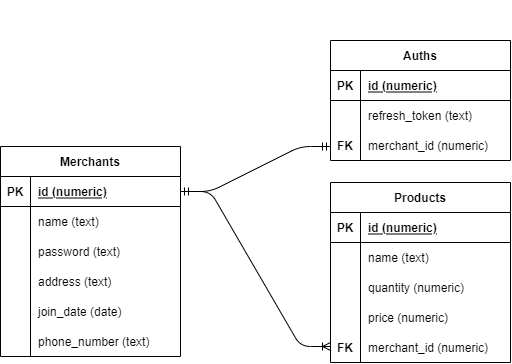

The diagram above was exported from draw.io. Its source (the exported page's mxGraphModel, read from the mxfile embedded in the PNG):
<mxGraphModel dx="1477" dy="899" grid="1" gridSize="10" guides="1" tooltips="1" connect="1" arrows="1" fold="1" page="1" pageScale="1" pageWidth="827" pageHeight="1169" math="0" shadow="0">
  <root>
    <mxCell id="0" />
    <mxCell id="1" parent="0" />
    <mxCell id="gtZzD4rDsunI0RF0w2BN-62" value="" style="edgeStyle=entityRelationEdgeStyle;fontSize=12;html=1;endArrow=ERoneToMany;" edge="1" parent="1" source="gtZzD4rDsunI0RF0w2BN-10">
      <mxGeometry width="100" height="100" relative="1" as="geometry">
        <mxPoint x="270" y="600" as="sourcePoint" />
        <mxPoint x="290" y="620" as="targetPoint" />
      </mxGeometry>
    </mxCell>
    <mxCell id="gtZzD4rDsunI0RF0w2BN-63" value="" style="group" vertex="1" connectable="0" parent="1">
      <mxGeometry x="120" y="274" width="180" height="120" as="geometry" />
    </mxCell>
    <mxCell id="gtZzD4rDsunI0RF0w2BN-64" value="" style="group" vertex="1" connectable="0" parent="gtZzD4rDsunI0RF0w2BN-63">
      <mxGeometry x="170" y="40" width="180" height="120" as="geometry" />
    </mxCell>
    <mxCell id="gtZzD4rDsunI0RF0w2BN-47" value="Auths" style="shape=table;startSize=30;container=1;collapsible=1;childLayout=tableLayout;fixedRows=1;rowLines=0;fontStyle=1;align=center;resizeLast=1;" vertex="1" parent="gtZzD4rDsunI0RF0w2BN-64">
      <mxGeometry width="180" height="120" as="geometry" />
    </mxCell>
    <mxCell id="gtZzD4rDsunI0RF0w2BN-48" value="" style="shape=partialRectangle;collapsible=0;dropTarget=0;pointerEvents=0;fillColor=none;top=0;left=0;bottom=1;right=0;points=[[0,0.5],[1,0.5]];portConstraint=eastwest;" vertex="1" parent="gtZzD4rDsunI0RF0w2BN-47">
      <mxGeometry y="30" width="180" height="30" as="geometry" />
    </mxCell>
    <mxCell id="gtZzD4rDsunI0RF0w2BN-49" value="PK" style="shape=partialRectangle;connectable=0;fillColor=none;top=0;left=0;bottom=0;right=0;fontStyle=1;overflow=hidden;" vertex="1" parent="gtZzD4rDsunI0RF0w2BN-48">
      <mxGeometry width="30" height="30" as="geometry" />
    </mxCell>
    <mxCell id="gtZzD4rDsunI0RF0w2BN-50" value="id (numeric)" style="shape=partialRectangle;connectable=0;fillColor=none;top=0;left=0;bottom=0;right=0;align=left;spacingLeft=6;fontStyle=5;overflow=hidden;" vertex="1" parent="gtZzD4rDsunI0RF0w2BN-48">
      <mxGeometry x="30" width="150" height="30" as="geometry" />
    </mxCell>
    <mxCell id="gtZzD4rDsunI0RF0w2BN-51" value="" style="shape=partialRectangle;collapsible=0;dropTarget=0;pointerEvents=0;fillColor=none;top=0;left=0;bottom=0;right=0;points=[[0,0.5],[1,0.5]];portConstraint=eastwest;" vertex="1" parent="gtZzD4rDsunI0RF0w2BN-47">
      <mxGeometry y="60" width="180" height="30" as="geometry" />
    </mxCell>
    <mxCell id="gtZzD4rDsunI0RF0w2BN-52" value="" style="shape=partialRectangle;connectable=0;fillColor=none;top=0;left=0;bottom=0;right=0;editable=1;overflow=hidden;" vertex="1" parent="gtZzD4rDsunI0RF0w2BN-51">
      <mxGeometry width="30" height="30" as="geometry" />
    </mxCell>
    <mxCell id="gtZzD4rDsunI0RF0w2BN-53" value="refresh_token (text)" style="shape=partialRectangle;connectable=0;fillColor=none;top=0;left=0;bottom=0;right=0;align=left;spacingLeft=6;overflow=hidden;" vertex="1" parent="gtZzD4rDsunI0RF0w2BN-51">
      <mxGeometry x="30" width="150" height="30" as="geometry" />
    </mxCell>
    <mxCell id="gtZzD4rDsunI0RF0w2BN-54" value="" style="shape=partialRectangle;collapsible=0;dropTarget=0;pointerEvents=0;fillColor=none;top=0;left=0;bottom=0;right=0;points=[[0,0.5],[1,0.5]];portConstraint=eastwest;" vertex="1" parent="gtZzD4rDsunI0RF0w2BN-47">
      <mxGeometry y="90" width="180" height="30" as="geometry" />
    </mxCell>
    <mxCell id="gtZzD4rDsunI0RF0w2BN-55" value="" style="shape=partialRectangle;connectable=0;fillColor=none;top=0;left=0;bottom=0;right=0;editable=1;overflow=hidden;" vertex="1" parent="gtZzD4rDsunI0RF0w2BN-54">
      <mxGeometry width="30" height="30" as="geometry" />
    </mxCell>
    <mxCell id="gtZzD4rDsunI0RF0w2BN-56" value="merchant_id (numeric)" style="shape=partialRectangle;connectable=0;fillColor=none;top=0;left=0;bottom=0;right=0;align=left;spacingLeft=6;overflow=hidden;" vertex="1" parent="gtZzD4rDsunI0RF0w2BN-54">
      <mxGeometry x="30" width="150" height="30" as="geometry" />
    </mxCell>
    <mxCell id="gtZzD4rDsunI0RF0w2BN-61" value="FK" style="shape=partialRectangle;connectable=0;fillColor=none;top=0;left=0;bottom=0;right=0;fontStyle=1;overflow=hidden;" vertex="1" parent="gtZzD4rDsunI0RF0w2BN-64">
      <mxGeometry y="90" width="30" height="30" as="geometry" />
    </mxCell>
    <mxCell id="gtZzD4rDsunI0RF0w2BN-65" value="" style="group" vertex="1" connectable="0" parent="1">
      <mxGeometry x="-40" y="420" width="180" height="210" as="geometry" />
    </mxCell>
    <mxCell id="gtZzD4rDsunI0RF0w2BN-9" value="Merchants" style="shape=table;startSize=30;container=1;collapsible=1;childLayout=tableLayout;fixedRows=1;rowLines=0;fontStyle=1;align=center;resizeLast=1;" vertex="1" parent="gtZzD4rDsunI0RF0w2BN-65">
      <mxGeometry width="180" height="210" as="geometry" />
    </mxCell>
    <mxCell id="gtZzD4rDsunI0RF0w2BN-10" value="" style="shape=partialRectangle;collapsible=0;dropTarget=0;pointerEvents=0;fillColor=none;top=0;left=0;bottom=1;right=0;points=[[0,0.5],[1,0.5]];portConstraint=eastwest;" vertex="1" parent="gtZzD4rDsunI0RF0w2BN-9">
      <mxGeometry y="30" width="180" height="30" as="geometry" />
    </mxCell>
    <mxCell id="gtZzD4rDsunI0RF0w2BN-11" value="PK" style="shape=partialRectangle;connectable=0;fillColor=none;top=0;left=0;bottom=0;right=0;fontStyle=1;overflow=hidden;" vertex="1" parent="gtZzD4rDsunI0RF0w2BN-10">
      <mxGeometry width="30" height="30" as="geometry" />
    </mxCell>
    <mxCell id="gtZzD4rDsunI0RF0w2BN-12" value="id (numeric)" style="shape=partialRectangle;connectable=0;fillColor=none;top=0;left=0;bottom=0;right=0;align=left;spacingLeft=6;fontStyle=5;overflow=hidden;" vertex="1" parent="gtZzD4rDsunI0RF0w2BN-10">
      <mxGeometry x="30" width="150" height="30" as="geometry" />
    </mxCell>
    <mxCell id="gtZzD4rDsunI0RF0w2BN-13" value="" style="shape=partialRectangle;collapsible=0;dropTarget=0;pointerEvents=0;fillColor=none;top=0;left=0;bottom=0;right=0;points=[[0,0.5],[1,0.5]];portConstraint=eastwest;" vertex="1" parent="gtZzD4rDsunI0RF0w2BN-9">
      <mxGeometry y="60" width="180" height="30" as="geometry" />
    </mxCell>
    <mxCell id="gtZzD4rDsunI0RF0w2BN-14" value="" style="shape=partialRectangle;connectable=0;fillColor=none;top=0;left=0;bottom=0;right=0;editable=1;overflow=hidden;" vertex="1" parent="gtZzD4rDsunI0RF0w2BN-13">
      <mxGeometry width="30" height="30" as="geometry" />
    </mxCell>
    <mxCell id="gtZzD4rDsunI0RF0w2BN-15" value="name (text)" style="shape=partialRectangle;connectable=0;fillColor=none;top=0;left=0;bottom=0;right=0;align=left;spacingLeft=6;overflow=hidden;" vertex="1" parent="gtZzD4rDsunI0RF0w2BN-13">
      <mxGeometry x="30" width="150" height="30" as="geometry" />
    </mxCell>
    <mxCell id="gtZzD4rDsunI0RF0w2BN-16" value="" style="shape=partialRectangle;collapsible=0;dropTarget=0;pointerEvents=0;fillColor=none;top=0;left=0;bottom=0;right=0;points=[[0,0.5],[1,0.5]];portConstraint=eastwest;" vertex="1" parent="gtZzD4rDsunI0RF0w2BN-9">
      <mxGeometry y="90" width="180" height="30" as="geometry" />
    </mxCell>
    <mxCell id="gtZzD4rDsunI0RF0w2BN-17" value="" style="shape=partialRectangle;connectable=0;fillColor=none;top=0;left=0;bottom=0;right=0;editable=1;overflow=hidden;" vertex="1" parent="gtZzD4rDsunI0RF0w2BN-16">
      <mxGeometry width="30" height="30" as="geometry" />
    </mxCell>
    <mxCell id="gtZzD4rDsunI0RF0w2BN-18" value="password (text)" style="shape=partialRectangle;connectable=0;fillColor=none;top=0;left=0;bottom=0;right=0;align=left;spacingLeft=6;overflow=hidden;" vertex="1" parent="gtZzD4rDsunI0RF0w2BN-16">
      <mxGeometry x="30" width="150" height="30" as="geometry" />
    </mxCell>
    <mxCell id="gtZzD4rDsunI0RF0w2BN-19" value="" style="shape=partialRectangle;collapsible=0;dropTarget=0;pointerEvents=0;fillColor=none;top=0;left=0;bottom=0;right=0;points=[[0,0.5],[1,0.5]];portConstraint=eastwest;" vertex="1" parent="gtZzD4rDsunI0RF0w2BN-9">
      <mxGeometry y="120" width="180" height="30" as="geometry" />
    </mxCell>
    <mxCell id="gtZzD4rDsunI0RF0w2BN-20" value="" style="shape=partialRectangle;connectable=0;fillColor=none;top=0;left=0;bottom=0;right=0;editable=1;overflow=hidden;" vertex="1" parent="gtZzD4rDsunI0RF0w2BN-19">
      <mxGeometry width="30" height="30" as="geometry" />
    </mxCell>
    <mxCell id="gtZzD4rDsunI0RF0w2BN-21" value="address (text)" style="shape=partialRectangle;connectable=0;fillColor=none;top=0;left=0;bottom=0;right=0;align=left;spacingLeft=6;overflow=hidden;" vertex="1" parent="gtZzD4rDsunI0RF0w2BN-19">
      <mxGeometry x="30" width="150" height="30" as="geometry" />
    </mxCell>
    <mxCell id="gtZzD4rDsunI0RF0w2BN-22" value="" style="shape=partialRectangle;collapsible=0;dropTarget=0;pointerEvents=0;fillColor=none;top=0;left=0;bottom=0;right=0;points=[[0,0.5],[1,0.5]];portConstraint=eastwest;" vertex="1" parent="gtZzD4rDsunI0RF0w2BN-65">
      <mxGeometry y="150" width="180" height="30" as="geometry" />
    </mxCell>
    <mxCell id="gtZzD4rDsunI0RF0w2BN-23" value="" style="shape=partialRectangle;connectable=0;fillColor=none;top=0;left=0;bottom=0;right=0;editable=1;overflow=hidden;" vertex="1" parent="gtZzD4rDsunI0RF0w2BN-22">
      <mxGeometry width="30" height="30" as="geometry" />
    </mxCell>
    <mxCell id="gtZzD4rDsunI0RF0w2BN-24" value="join_date (date)" style="shape=partialRectangle;connectable=0;fillColor=none;top=0;left=0;bottom=0;right=0;align=left;spacingLeft=6;overflow=hidden;" vertex="1" parent="gtZzD4rDsunI0RF0w2BN-22">
      <mxGeometry x="30" width="150" height="30" as="geometry" />
    </mxCell>
    <mxCell id="gtZzD4rDsunI0RF0w2BN-25" value="" style="shape=partialRectangle;collapsible=0;dropTarget=0;pointerEvents=0;fillColor=none;top=0;left=0;bottom=0;right=0;points=[[0,0.5],[1,0.5]];portConstraint=eastwest;" vertex="1" parent="gtZzD4rDsunI0RF0w2BN-65">
      <mxGeometry y="180" width="180" height="30" as="geometry" />
    </mxCell>
    <mxCell id="gtZzD4rDsunI0RF0w2BN-26" value="" style="shape=partialRectangle;connectable=0;fillColor=none;top=0;left=0;bottom=0;right=0;editable=1;overflow=hidden;" vertex="1" parent="gtZzD4rDsunI0RF0w2BN-25">
      <mxGeometry width="30" height="30" as="geometry" />
    </mxCell>
    <mxCell id="gtZzD4rDsunI0RF0w2BN-27" value="phone_number (text)" style="shape=partialRectangle;connectable=0;fillColor=none;top=0;left=0;bottom=0;right=0;align=left;spacingLeft=6;overflow=hidden;" vertex="1" parent="gtZzD4rDsunI0RF0w2BN-25">
      <mxGeometry x="30" width="150" height="30" as="geometry" />
    </mxCell>
    <mxCell id="gtZzD4rDsunI0RF0w2BN-66" value="" style="edgeStyle=entityRelationEdgeStyle;fontSize=12;html=1;endArrow=ERmandOne;startArrow=ERmandOne;exitX=1;exitY=0.5;exitDx=0;exitDy=0;" edge="1" parent="1" source="gtZzD4rDsunI0RF0w2BN-10">
      <mxGeometry width="100" height="100" relative="1" as="geometry">
        <mxPoint x="120" y="630" as="sourcePoint" />
        <mxPoint x="290" y="420" as="targetPoint" />
      </mxGeometry>
    </mxCell>
    <mxCell id="gtZzD4rDsunI0RF0w2BN-81" value="" style="group" vertex="1" connectable="0" parent="1">
      <mxGeometry x="290" y="456" width="180" height="180" as="geometry" />
    </mxCell>
    <mxCell id="gtZzD4rDsunI0RF0w2BN-28" value="Products" style="shape=table;startSize=30;container=1;collapsible=1;childLayout=tableLayout;fixedRows=1;rowLines=0;fontStyle=1;align=center;resizeLast=1;" vertex="1" parent="gtZzD4rDsunI0RF0w2BN-81">
      <mxGeometry width="180" height="180" as="geometry" />
    </mxCell>
    <mxCell id="gtZzD4rDsunI0RF0w2BN-29" value="" style="shape=partialRectangle;collapsible=0;dropTarget=0;pointerEvents=0;fillColor=none;top=0;left=0;bottom=1;right=0;points=[[0,0.5],[1,0.5]];portConstraint=eastwest;" vertex="1" parent="gtZzD4rDsunI0RF0w2BN-28">
      <mxGeometry y="30" width="180" height="30" as="geometry" />
    </mxCell>
    <mxCell id="gtZzD4rDsunI0RF0w2BN-30" value="PK" style="shape=partialRectangle;connectable=0;fillColor=none;top=0;left=0;bottom=0;right=0;fontStyle=1;overflow=hidden;" vertex="1" parent="gtZzD4rDsunI0RF0w2BN-29">
      <mxGeometry width="30" height="30" as="geometry" />
    </mxCell>
    <mxCell id="gtZzD4rDsunI0RF0w2BN-31" value="id (numeric)" style="shape=partialRectangle;connectable=0;fillColor=none;top=0;left=0;bottom=0;right=0;align=left;spacingLeft=6;fontStyle=5;overflow=hidden;" vertex="1" parent="gtZzD4rDsunI0RF0w2BN-29">
      <mxGeometry x="30" width="150" height="30" as="geometry" />
    </mxCell>
    <mxCell id="gtZzD4rDsunI0RF0w2BN-32" value="" style="shape=partialRectangle;collapsible=0;dropTarget=0;pointerEvents=0;fillColor=none;top=0;left=0;bottom=0;right=0;points=[[0,0.5],[1,0.5]];portConstraint=eastwest;" vertex="1" parent="gtZzD4rDsunI0RF0w2BN-28">
      <mxGeometry y="60" width="180" height="30" as="geometry" />
    </mxCell>
    <mxCell id="gtZzD4rDsunI0RF0w2BN-33" value="" style="shape=partialRectangle;connectable=0;fillColor=none;top=0;left=0;bottom=0;right=0;editable=1;overflow=hidden;" vertex="1" parent="gtZzD4rDsunI0RF0w2BN-32">
      <mxGeometry width="30" height="30" as="geometry" />
    </mxCell>
    <mxCell id="gtZzD4rDsunI0RF0w2BN-34" value="name (text)" style="shape=partialRectangle;connectable=0;fillColor=none;top=0;left=0;bottom=0;right=0;align=left;spacingLeft=6;overflow=hidden;" vertex="1" parent="gtZzD4rDsunI0RF0w2BN-32">
      <mxGeometry x="30" width="150" height="30" as="geometry" />
    </mxCell>
    <mxCell id="gtZzD4rDsunI0RF0w2BN-35" value="" style="shape=partialRectangle;collapsible=0;dropTarget=0;pointerEvents=0;fillColor=none;top=0;left=0;bottom=0;right=0;points=[[0,0.5],[1,0.5]];portConstraint=eastwest;" vertex="1" parent="gtZzD4rDsunI0RF0w2BN-28">
      <mxGeometry y="90" width="180" height="30" as="geometry" />
    </mxCell>
    <mxCell id="gtZzD4rDsunI0RF0w2BN-36" value="" style="shape=partialRectangle;connectable=0;fillColor=none;top=0;left=0;bottom=0;right=0;editable=1;overflow=hidden;" vertex="1" parent="gtZzD4rDsunI0RF0w2BN-35">
      <mxGeometry width="30" height="30" as="geometry" />
    </mxCell>
    <mxCell id="gtZzD4rDsunI0RF0w2BN-37" value="quantity (numeric)" style="shape=partialRectangle;connectable=0;fillColor=none;top=0;left=0;bottom=0;right=0;align=left;spacingLeft=6;overflow=hidden;" vertex="1" parent="gtZzD4rDsunI0RF0w2BN-35">
      <mxGeometry x="30" width="150" height="30" as="geometry" />
    </mxCell>
    <mxCell id="gtZzD4rDsunI0RF0w2BN-38" value="" style="shape=partialRectangle;collapsible=0;dropTarget=0;pointerEvents=0;fillColor=none;top=0;left=0;bottom=0;right=0;points=[[0,0.5],[1,0.5]];portConstraint=eastwest;" vertex="1" parent="gtZzD4rDsunI0RF0w2BN-28">
      <mxGeometry y="120" width="180" height="30" as="geometry" />
    </mxCell>
    <mxCell id="gtZzD4rDsunI0RF0w2BN-39" value="" style="shape=partialRectangle;connectable=0;fillColor=none;top=0;left=0;bottom=0;right=0;editable=1;overflow=hidden;" vertex="1" parent="gtZzD4rDsunI0RF0w2BN-38">
      <mxGeometry width="30" height="30" as="geometry" />
    </mxCell>
    <mxCell id="gtZzD4rDsunI0RF0w2BN-40" value="price (numeric)" style="shape=partialRectangle;connectable=0;fillColor=none;top=0;left=0;bottom=0;right=0;align=left;spacingLeft=6;overflow=hidden;" vertex="1" parent="gtZzD4rDsunI0RF0w2BN-38">
      <mxGeometry x="30" width="150" height="30" as="geometry" />
    </mxCell>
    <mxCell id="gtZzD4rDsunI0RF0w2BN-41" value="" style="shape=partialRectangle;collapsible=0;dropTarget=0;pointerEvents=0;fillColor=none;top=0;left=0;bottom=0;right=0;points=[[0,0.5],[1,0.5]];portConstraint=eastwest;" vertex="1" parent="gtZzD4rDsunI0RF0w2BN-81">
      <mxGeometry y="150" width="180" height="30" as="geometry" />
    </mxCell>
    <mxCell id="gtZzD4rDsunI0RF0w2BN-42" value="" style="shape=partialRectangle;connectable=0;fillColor=none;top=0;left=0;bottom=0;right=0;editable=1;overflow=hidden;" vertex="1" parent="gtZzD4rDsunI0RF0w2BN-41">
      <mxGeometry width="30" height="30" as="geometry" />
    </mxCell>
    <mxCell id="gtZzD4rDsunI0RF0w2BN-43" value="merchant_id (numeric)" style="shape=partialRectangle;connectable=0;fillColor=none;top=0;left=0;bottom=0;right=0;align=left;spacingLeft=6;overflow=hidden;" vertex="1" parent="gtZzD4rDsunI0RF0w2BN-41">
      <mxGeometry x="30" width="150" height="30" as="geometry" />
    </mxCell>
    <mxCell id="gtZzD4rDsunI0RF0w2BN-60" value="FK" style="shape=partialRectangle;connectable=0;fillColor=none;top=0;left=0;bottom=0;right=0;fontStyle=1;overflow=hidden;" vertex="1" parent="gtZzD4rDsunI0RF0w2BN-81">
      <mxGeometry y="150" width="30" height="30" as="geometry" />
    </mxCell>
  </root>
</mxGraphModel>